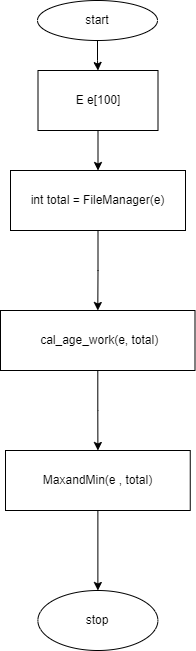

The diagram above was exported from draw.io. Its source (the exported page's mxGraphModel, read from the mxfile embedded in the PNG):
<mxGraphModel dx="1278" dy="641" grid="1" gridSize="10" guides="1" tooltips="1" connect="1" arrows="1" fold="1" page="1" pageScale="1" pageWidth="850" pageHeight="1100" math="0" shadow="0">
  <root>
    <mxCell id="0" />
    <mxCell id="1" parent="0" />
    <mxCell id="GQflAV5oRxLaUsrRVN1M-4" value="" style="edgeStyle=orthogonalEdgeStyle;rounded=0;orthogonalLoop=1;jettySize=auto;html=1;" parent="1" source="GQflAV5oRxLaUsrRVN1M-1" target="GQflAV5oRxLaUsrRVN1M-3" edge="1">
      <mxGeometry relative="1" as="geometry" />
    </mxCell>
    <mxCell id="GQflAV5oRxLaUsrRVN1M-1" value="start" style="ellipse;whiteSpace=wrap;html=1;" parent="1" vertex="1">
      <mxGeometry x="365" y="40" width="120" height="40" as="geometry" />
    </mxCell>
    <mxCell id="GQflAV5oRxLaUsrRVN1M-7" value="" style="edgeStyle=orthogonalEdgeStyle;rounded=0;orthogonalLoop=1;jettySize=auto;html=1;" parent="1" source="GQflAV5oRxLaUsrRVN1M-3" target="GQflAV5oRxLaUsrRVN1M-6" edge="1">
      <mxGeometry relative="1" as="geometry" />
    </mxCell>
    <mxCell id="GQflAV5oRxLaUsrRVN1M-3" value="E e[100]" style="whiteSpace=wrap;html=1;" parent="1" vertex="1">
      <mxGeometry x="365.5" y="110" width="120" height="60" as="geometry" />
    </mxCell>
    <mxCell id="GQflAV5oRxLaUsrRVN1M-9" value="" style="edgeStyle=orthogonalEdgeStyle;rounded=0;orthogonalLoop=1;jettySize=auto;html=1;" parent="1" source="GQflAV5oRxLaUsrRVN1M-6" target="GQflAV5oRxLaUsrRVN1M-8" edge="1">
      <mxGeometry relative="1" as="geometry" />
    </mxCell>
    <mxCell id="GQflAV5oRxLaUsrRVN1M-6" value="int total = FileManager(e)" style="whiteSpace=wrap;html=1;" parent="1" vertex="1">
      <mxGeometry x="338" y="210" width="175" height="60" as="geometry" />
    </mxCell>
    <mxCell id="GQflAV5oRxLaUsrRVN1M-11" value="" style="edgeStyle=orthogonalEdgeStyle;rounded=0;orthogonalLoop=1;jettySize=auto;html=1;" parent="1" source="GQflAV5oRxLaUsrRVN1M-8" target="GQflAV5oRxLaUsrRVN1M-10" edge="1">
      <mxGeometry relative="1" as="geometry" />
    </mxCell>
    <mxCell id="GQflAV5oRxLaUsrRVN1M-8" value="&amp;nbsp;cal_age_work(e, total)" style="whiteSpace=wrap;html=1;" parent="1" vertex="1">
      <mxGeometry x="328" y="350" width="194.5" height="60" as="geometry" />
    </mxCell>
    <mxCell id="GQflAV5oRxLaUsrRVN1M-13" value="" style="edgeStyle=orthogonalEdgeStyle;rounded=0;orthogonalLoop=1;jettySize=auto;html=1;" parent="1" source="GQflAV5oRxLaUsrRVN1M-10" target="GQflAV5oRxLaUsrRVN1M-12" edge="1">
      <mxGeometry relative="1" as="geometry" />
    </mxCell>
    <mxCell id="GQflAV5oRxLaUsrRVN1M-10" value="MaxandMin(e , total)" style="whiteSpace=wrap;html=1;" parent="1" vertex="1">
      <mxGeometry x="333" y="490" width="184.75" height="60" as="geometry" />
    </mxCell>
    <mxCell id="GQflAV5oRxLaUsrRVN1M-12" value="stop&lt;br&gt;" style="ellipse;whiteSpace=wrap;html=1;" parent="1" vertex="1">
      <mxGeometry x="365.375" y="630" width="120" height="60" as="geometry" />
    </mxCell>
  </root>
</mxGraphModel>